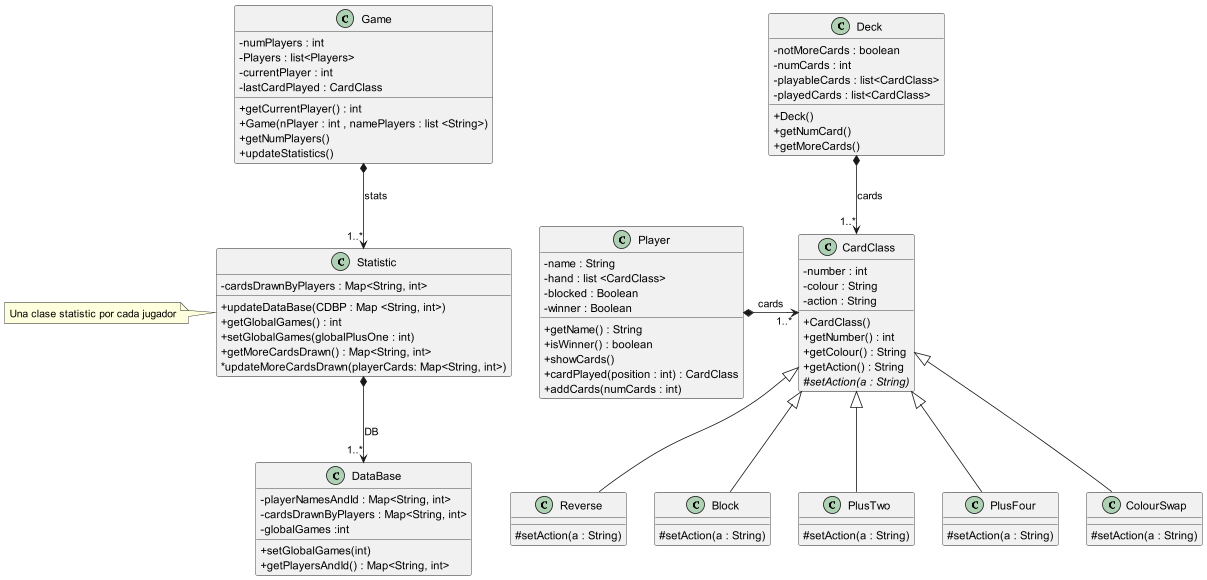

The diagram above was rendered by PlantUML. Its source (embedded in the PNG):
@startuml

skinparam classAttributeIconSize 0



class Player {
'Nombre que solo tendrá una persona, nadie más puede tener el mismo nombre
- name : String
'- id : int
- hand : list <CardClass>
- blocked : Boolean
- winner : Boolean

+ getName() : String
'+ getInt() : int
+ isWinner() : boolean
+ showCards()
+ cardPlayed(position : int) : CardClass
+ addCards(numCards : int)
}

class CardClass{
- number : int
- colour : String
- action : String
+ CardClass()
+ getNumber() : int
+ getColour() : String
+ getAction() : String
# {abstract} setAction(a : String)
}

class Reverse extends CardClass{
# setAction(a : String)
}

class Block extends CardClass{
# setAction(a : String)
}

class PlusTwo extends CardClass{
# setAction(a : String)
}

class PlusFour extends CardClass{
# setAction(a : String)
}

class ColourSwap extends CardClass{
# setAction(a : String)
}


class Statistic{
- cardsDrawnByPlayers : Map<String, int> /'Map donde almacenamos las cartas que ha robado cada jugador con su nombre y el número de cartas'/

+ updateDataBase(CDBP : Map <String, int>) /'Actualiza la base de datos pasando el player y el número de cartas que ha robado'/
+ getGlobalGames() : int
+ setGlobalGames(globalPlusOne : int)
+ getMoreCardsDrawn() : Map<String, int>
* updateMoreCardsDrawn(playerCards: Map<String, int>)
}

'Los nombres no se pueden repetir entre ellos, así tenemos un solo ID asignado a un nombre'
class DataBase{
- playerNamesAndId : Map<String, int> /'lista de jugadores con sus respectivos id'/
- cardsDrawnByPlayers : Map<String, int>
- globalGames :int

+ setGlobalGames(int)
+ getPlayersAndId() : Map<String, int> /'te devuelve la lista de jugadores con sus respectivos id'/
}

class Deck{
- notMoreCards : boolean
- numCards : int
- playableCards : list<CardClass>
- playedCards : list<CardClass>

+ Deck()
+ getNumCard()
+ getMoreCards() /'Shuffle the cards of the played list and add them to the playableCards'/
}

class Game{
- numPlayers : int
- Players : list<Players>
- currentPlayer : int
- lastCardPlayed : CardClass

+ getCurrentPlayer() : int
+ Game(nPlayer : int , namePlayers : list <String>)
+ getNumPlayers()
+ updateStatistics()
}

class Statistic
note left: Una clase statistic por cada jugador

Deck *-down-> "1..*" CardClass : cards
Player *-> "1..*" CardClass : cards
Game *-down-> "1..*" Statistic : stats
Statistic *-down-> "1..*" DataBase : DB
@enduml